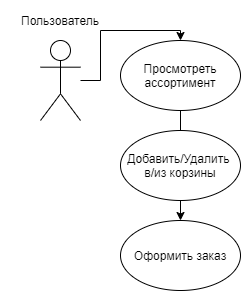

The diagram above was exported from draw.io. Its source (the exported page's mxGraphModel, read from the mxfile embedded in the PNG):
<mxGraphModel dx="599" dy="338" grid="1" gridSize="10" guides="1" tooltips="1" connect="1" arrows="1" fold="1" page="1" pageScale="1" pageWidth="827" pageHeight="1169" math="0" shadow="0">
  <root>
    <mxCell id="0" />
    <mxCell id="1" parent="0" />
    <mxCell id="UQCvlMrbPkDLZhVX2saA-3" value="" style="group" vertex="1" connectable="0" parent="1">
      <mxGeometry x="240" y="40" width="120" height="120" as="geometry" />
    </mxCell>
    <mxCell id="UQCvlMrbPkDLZhVX2saA-1" value="Actor" style="shape=umlActor;verticalLabelPosition=bottom;verticalAlign=top;html=1;outlineConnect=0;noLabel=1;fontColor=none;" vertex="1" parent="UQCvlMrbPkDLZhVX2saA-3">
      <mxGeometry x="40" y="40" width="40" height="80" as="geometry" />
    </mxCell>
    <mxCell id="UQCvlMrbPkDLZhVX2saA-2" value="Пользователь" style="text;html=1;strokeColor=none;fillColor=none;align=center;verticalAlign=middle;whiteSpace=wrap;rounded=0;fontColor=none;" vertex="1" parent="UQCvlMrbPkDLZhVX2saA-3">
      <mxGeometry width="120" height="40" as="geometry" />
    </mxCell>
    <mxCell id="UQCvlMrbPkDLZhVX2saA-8" value="" style="edgeStyle=orthogonalEdgeStyle;rounded=0;orthogonalLoop=1;jettySize=auto;html=1;fontColor=none;" edge="1" parent="1" source="UQCvlMrbPkDLZhVX2saA-4" target="UQCvlMrbPkDLZhVX2saA-6">
      <mxGeometry relative="1" as="geometry" />
    </mxCell>
    <mxCell id="UQCvlMrbPkDLZhVX2saA-4" value="Просмотреть ассортимент" style="ellipse;whiteSpace=wrap;html=1;fontColor=none;" vertex="1" parent="1">
      <mxGeometry x="360" y="80" width="120" height="70" as="geometry" />
    </mxCell>
    <mxCell id="UQCvlMrbPkDLZhVX2saA-5" value="Добавить/Удалить &lt;br&gt;в/из корзины" style="ellipse;whiteSpace=wrap;html=1;fontColor=none;" vertex="1" parent="1">
      <mxGeometry x="360" y="170" width="120" height="70" as="geometry" />
    </mxCell>
    <mxCell id="UQCvlMrbPkDLZhVX2saA-6" value="Оформить заказ" style="ellipse;whiteSpace=wrap;html=1;fontColor=none;" vertex="1" parent="1">
      <mxGeometry x="360" y="260" width="120" height="70" as="geometry" />
    </mxCell>
    <mxCell id="UQCvlMrbPkDLZhVX2saA-10" style="edgeStyle=orthogonalEdgeStyle;rounded=0;orthogonalLoop=1;jettySize=auto;html=1;entryX=0.5;entryY=0;entryDx=0;entryDy=0;fontColor=none;" edge="1" parent="1" source="UQCvlMrbPkDLZhVX2saA-1" target="UQCvlMrbPkDLZhVX2saA-4">
      <mxGeometry relative="1" as="geometry">
        <Array as="points">
          <mxPoint x="340" y="120" />
          <mxPoint x="340" y="70" />
          <mxPoint x="420" y="70" />
        </Array>
      </mxGeometry>
    </mxCell>
  </root>
</mxGraphModel>